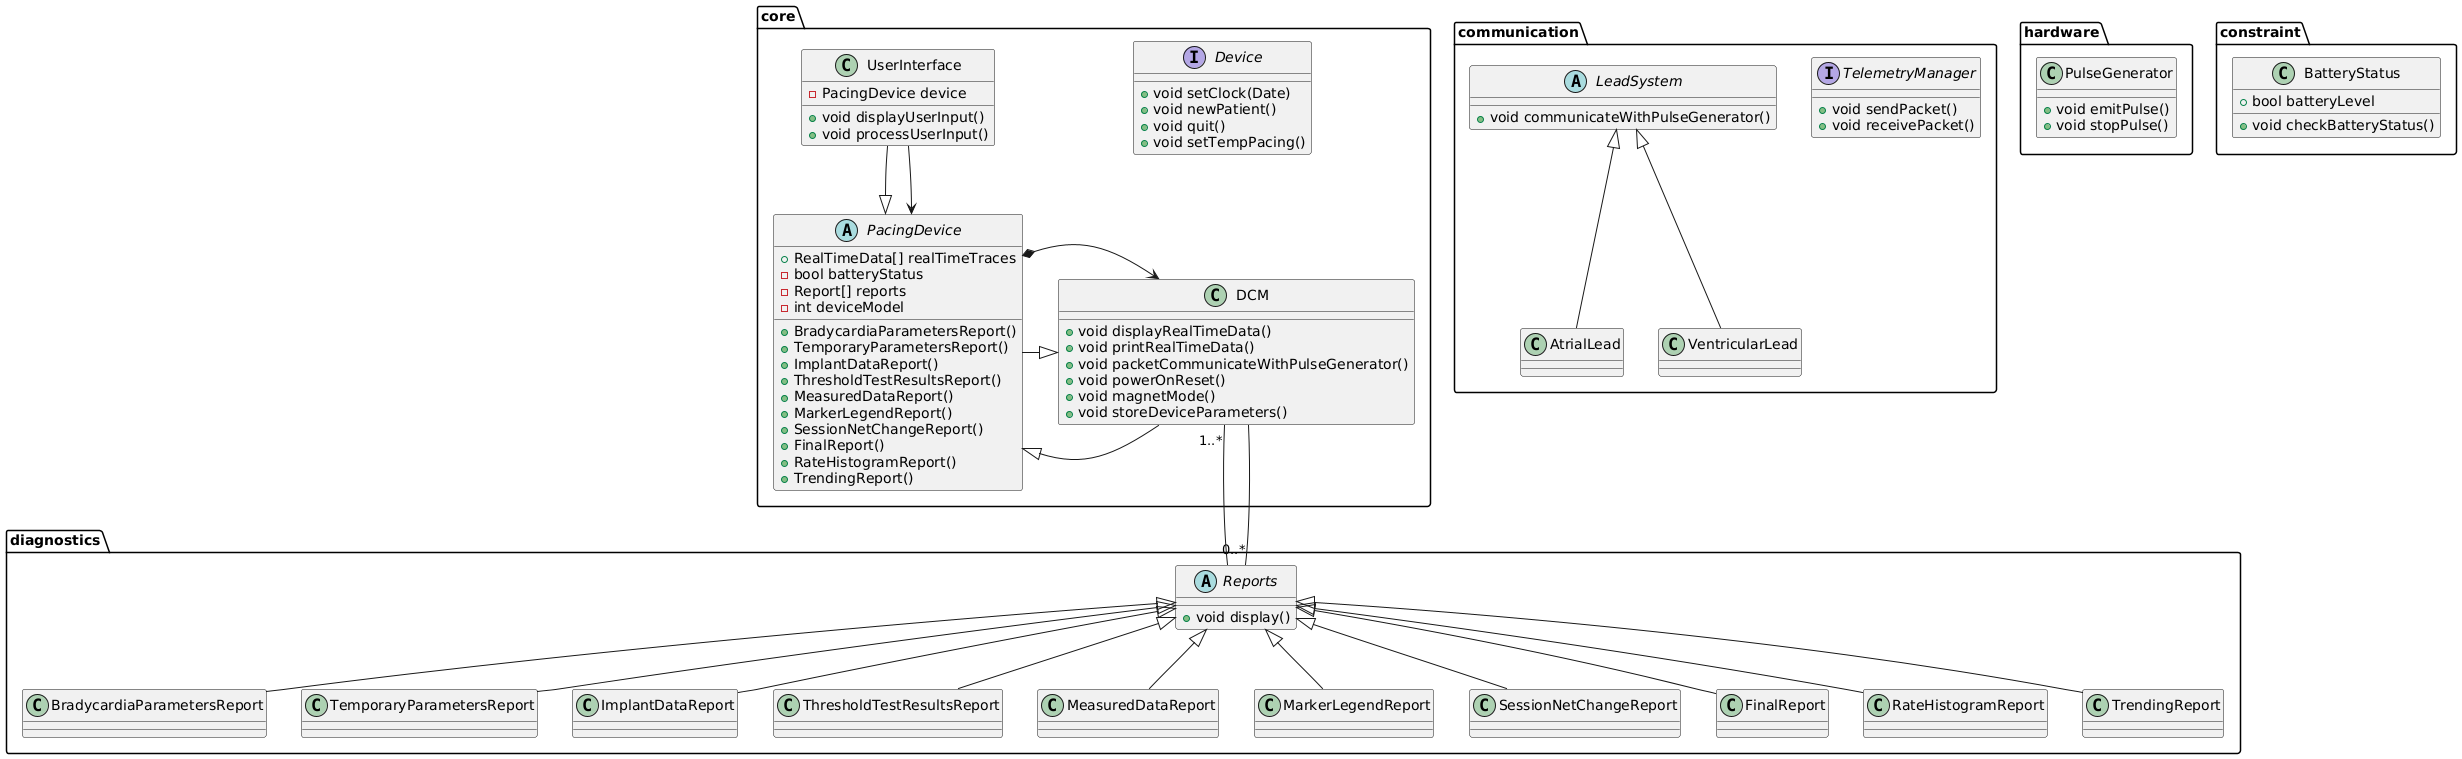

The diagram above was rendered by PlantUML. Its source (embedded in the PNG):
@startuml
package "core" {
  interface Device{
    +void setClock(Date)
    +void newPatient()
    +void quit()
    +void setTempPacing()
  }

  abstract class PacingDevice {
    +BradycardiaParametersReport()
    +TemporaryParametersReport()
    +ImplantDataReport()
    +ThresholdTestResultsReport()
    +MeasuredDataReport()
    +MarkerLegendReport()
    +SessionNetChangeReport()
    +FinalReport()
    +RateHistogramReport()
    +TrendingReport()
    +RealTimeData[] realTimeTraces
    -bool batteryStatus
    -Report[] reports
    -int deviceModel
  }

  class DCM extends PacingDevice{
    +void displayRealTimeData()
    +void printRealTimeData()
    +void packetCommunicateWithPulseGenerator()
    +void powerOnReset()
    +void magnetMode()
    +void storeDeviceParameters()
  }

  class UserInterface {
    -PacingDevice device
    +void displayUserInput()
    +void processUserInput()
  }
}

package "diagnostics" {
  abstract class Reports {
    +void display()
  }

  class BradycardiaParametersReport extends Reports
  class TemporaryParametersReport extends Reports
  class ImplantDataReport extends Reports
  class ThresholdTestResultsReport extends Reports
  class MeasuredDataReport extends Reports
  class MarkerLegendReport extends Reports
  class SessionNetChangeReport extends Reports
  class FinalReport extends Reports
  class RateHistogramReport extends Reports
  class TrendingReport extends Reports
}

package "communication" {
  interface TelemetryManager {
    +void sendPacket()
    +void receivePacket()
  }

  abstract class LeadSystem {
    +void communicateWithPulseGenerator()
  }

  class AtrialLead extends LeadSystem
  class VentricularLead extends LeadSystem
}

package "hardware" {
  class PulseGenerator {
    +void emitPulse()
    +void stopPulse()
  }
}

package "constraint" {
  class BatteryStatus {
    +bool batteryLevel
    +void checkBatteryStatus()
  }
}

PacingDevice --|> DCM
DCM <-* PacingDevice
UserInterface --|> PacingDevice
DCM -- "0..*" Reports
Reports -- "1..*" DCM
UserInterface --> PacingDevice
@enduml